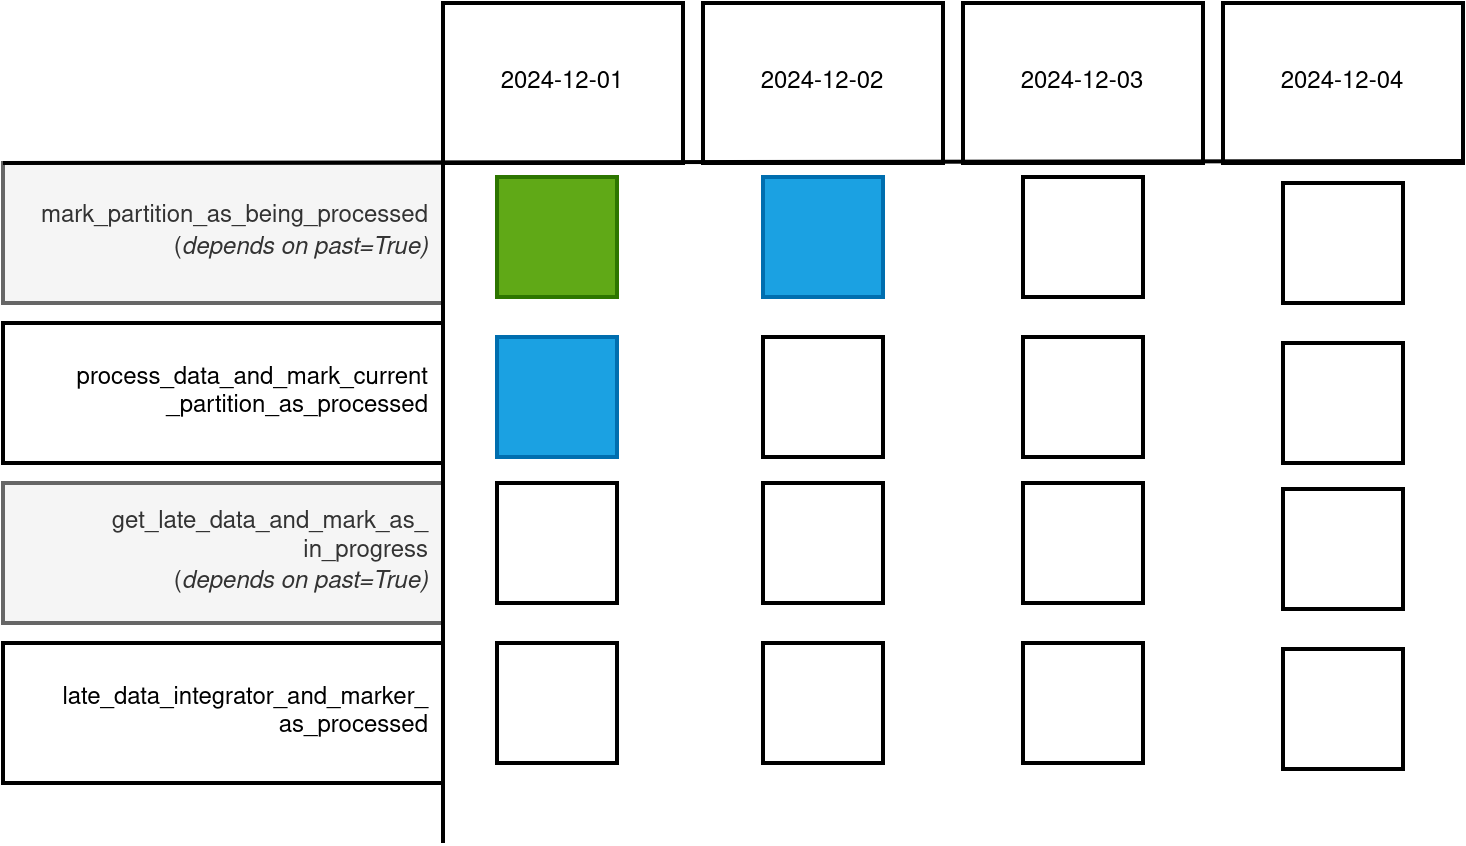

The diagram above was exported from draw.io. Its source (the exported page's mxGraphModel, read from the mxfile embedded in the PNG):
<mxGraphModel dx="2284" dy="766" grid="1" gridSize="10" guides="1" tooltips="1" connect="1" arrows="1" fold="1" page="1" pageScale="1" pageWidth="850" pageHeight="1100" math="0" shadow="0">
  <root>
    <mxCell id="0" />
    <mxCell id="1" parent="0" />
    <mxCell id="fegvY3pA-yJeQJnucCH5-5" value="2024-12-01" style="rounded=0;whiteSpace=wrap;html=1;strokeWidth=2;" vertex="1" parent="1">
      <mxGeometry x="80" y="20" width="120" height="80" as="geometry" />
    </mxCell>
    <mxCell id="fegvY3pA-yJeQJnucCH5-6" value="2024-12-02" style="rounded=0;whiteSpace=wrap;html=1;strokeWidth=2;" vertex="1" parent="1">
      <mxGeometry x="210" y="20" width="120" height="80" as="geometry" />
    </mxCell>
    <mxCell id="fegvY3pA-yJeQJnucCH5-7" value="2024-12-03" style="rounded=0;whiteSpace=wrap;html=1;strokeWidth=2;" vertex="1" parent="1">
      <mxGeometry x="340" y="20" width="120" height="80" as="geometry" />
    </mxCell>
    <mxCell id="fegvY3pA-yJeQJnucCH5-8" value="2024-12-04" style="rounded=0;whiteSpace=wrap;html=1;strokeWidth=2;" vertex="1" parent="1">
      <mxGeometry x="470" y="20" width="120" height="80" as="geometry" />
    </mxCell>
    <mxCell id="fegvY3pA-yJeQJnucCH5-1" value="&lt;div&gt;mark_partition_as_being_processed&lt;/div&gt;(&lt;i&gt;depends on past=True)&lt;/i&gt;" style="rounded=0;whiteSpace=wrap;html=1;strokeWidth=2;align=right;spacingRight=5;fillStyle=solid;fillColor=#f5f5f5;fontColor=#333333;strokeColor=#666666;" vertex="1" parent="1">
      <mxGeometry x="-140" y="100" width="220" height="70" as="geometry" />
    </mxCell>
    <mxCell id="fegvY3pA-yJeQJnucCH5-2" value="&lt;div&gt;process_data_and_mark_current&lt;/div&gt;&lt;div&gt;_partition_as_processed&lt;/div&gt;" style="rounded=0;whiteSpace=wrap;html=1;strokeWidth=2;align=right;spacingRight=5;" vertex="1" parent="1">
      <mxGeometry x="-140" y="180" width="220" height="70" as="geometry" />
    </mxCell>
    <mxCell id="fegvY3pA-yJeQJnucCH5-3" value="&lt;div&gt;get_late_data_and_mark_as_&lt;/div&gt;&lt;div&gt;in_progress&lt;/div&gt;&lt;div&gt;(&lt;i&gt;depends on past=True)&lt;/i&gt;&lt;br&gt;&lt;/div&gt;" style="rounded=0;whiteSpace=wrap;html=1;strokeWidth=2;align=right;spacingRight=5;fillColor=#f5f5f5;fontColor=#333333;strokeColor=#666666;" vertex="1" parent="1">
      <mxGeometry x="-140" y="260" width="220" height="70" as="geometry" />
    </mxCell>
    <mxCell id="fegvY3pA-yJeQJnucCH5-4" value="&lt;div&gt;late_data_integrator_and_marker_&lt;/div&gt;&lt;div&gt;as_processed&lt;/div&gt;" style="rounded=0;whiteSpace=wrap;html=1;strokeWidth=2;align=right;spacingRight=5;" vertex="1" parent="1">
      <mxGeometry x="-140" y="340" width="220" height="70" as="geometry" />
    </mxCell>
    <mxCell id="fegvY3pA-yJeQJnucCH5-9" value="" style="endArrow=none;html=1;rounded=0;strokeWidth=2;exitX=0;exitY=0;exitDx=0;exitDy=0;" edge="1" parent="1" source="fegvY3pA-yJeQJnucCH5-1">
      <mxGeometry width="50" height="50" relative="1" as="geometry">
        <mxPoint x="100" y="99" as="sourcePoint" />
        <mxPoint x="590" y="99" as="targetPoint" />
      </mxGeometry>
    </mxCell>
    <mxCell id="fegvY3pA-yJeQJnucCH5-10" value="" style="endArrow=none;html=1;rounded=0;strokeWidth=2;exitX=0;exitY=0;exitDx=0;exitDy=0;" edge="1" parent="1">
      <mxGeometry width="50" height="50" relative="1" as="geometry">
        <mxPoint x="80" y="100" as="sourcePoint" />
        <mxPoint x="80" y="440" as="targetPoint" />
      </mxGeometry>
    </mxCell>
    <mxCell id="fegvY3pA-yJeQJnucCH5-12" value="" style="whiteSpace=wrap;html=1;aspect=fixed;strokeWidth=2;fillColor=#60a917;fontColor=#ffffff;strokeColor=#2D7600;" vertex="1" parent="1">
      <mxGeometry x="107" y="107" width="60" height="60" as="geometry" />
    </mxCell>
    <mxCell id="fegvY3pA-yJeQJnucCH5-13" value="" style="whiteSpace=wrap;html=1;aspect=fixed;strokeWidth=2;fillColor=#1ba1e2;fontColor=#ffffff;strokeColor=#006EAF;" vertex="1" parent="1">
      <mxGeometry x="240" y="107" width="60" height="60" as="geometry" />
    </mxCell>
    <mxCell id="fegvY3pA-yJeQJnucCH5-14" value="" style="whiteSpace=wrap;html=1;aspect=fixed;strokeWidth=2;" vertex="1" parent="1">
      <mxGeometry x="370" y="107" width="60" height="60" as="geometry" />
    </mxCell>
    <mxCell id="fegvY3pA-yJeQJnucCH5-15" value="" style="whiteSpace=wrap;html=1;aspect=fixed;strokeWidth=2;" vertex="1" parent="1">
      <mxGeometry x="500" y="110" width="60" height="60" as="geometry" />
    </mxCell>
    <mxCell id="fegvY3pA-yJeQJnucCH5-16" value="" style="whiteSpace=wrap;html=1;aspect=fixed;strokeWidth=2;fillColor=#1ba1e2;fontColor=#ffffff;strokeColor=#006EAF;" vertex="1" parent="1">
      <mxGeometry x="107" y="187" width="60" height="60" as="geometry" />
    </mxCell>
    <mxCell id="fegvY3pA-yJeQJnucCH5-17" value="" style="whiteSpace=wrap;html=1;aspect=fixed;strokeWidth=2;" vertex="1" parent="1">
      <mxGeometry x="240" y="187" width="60" height="60" as="geometry" />
    </mxCell>
    <mxCell id="fegvY3pA-yJeQJnucCH5-18" value="" style="whiteSpace=wrap;html=1;aspect=fixed;strokeWidth=2;" vertex="1" parent="1">
      <mxGeometry x="370" y="187" width="60" height="60" as="geometry" />
    </mxCell>
    <mxCell id="fegvY3pA-yJeQJnucCH5-19" value="" style="whiteSpace=wrap;html=1;aspect=fixed;strokeWidth=2;" vertex="1" parent="1">
      <mxGeometry x="500" y="190" width="60" height="60" as="geometry" />
    </mxCell>
    <mxCell id="fegvY3pA-yJeQJnucCH5-20" value="" style="whiteSpace=wrap;html=1;aspect=fixed;strokeWidth=2;" vertex="1" parent="1">
      <mxGeometry x="107" y="260" width="60" height="60" as="geometry" />
    </mxCell>
    <mxCell id="fegvY3pA-yJeQJnucCH5-21" value="" style="whiteSpace=wrap;html=1;aspect=fixed;strokeWidth=2;" vertex="1" parent="1">
      <mxGeometry x="240" y="260" width="60" height="60" as="geometry" />
    </mxCell>
    <mxCell id="fegvY3pA-yJeQJnucCH5-22" value="" style="whiteSpace=wrap;html=1;aspect=fixed;strokeWidth=2;" vertex="1" parent="1">
      <mxGeometry x="370" y="260" width="60" height="60" as="geometry" />
    </mxCell>
    <mxCell id="fegvY3pA-yJeQJnucCH5-23" value="" style="whiteSpace=wrap;html=1;aspect=fixed;strokeWidth=2;" vertex="1" parent="1">
      <mxGeometry x="500" y="263" width="60" height="60" as="geometry" />
    </mxCell>
    <mxCell id="fegvY3pA-yJeQJnucCH5-24" value="" style="whiteSpace=wrap;html=1;aspect=fixed;strokeWidth=2;" vertex="1" parent="1">
      <mxGeometry x="107" y="340" width="60" height="60" as="geometry" />
    </mxCell>
    <mxCell id="fegvY3pA-yJeQJnucCH5-25" value="" style="whiteSpace=wrap;html=1;aspect=fixed;strokeWidth=2;" vertex="1" parent="1">
      <mxGeometry x="240" y="340" width="60" height="60" as="geometry" />
    </mxCell>
    <mxCell id="fegvY3pA-yJeQJnucCH5-26" value="" style="whiteSpace=wrap;html=1;aspect=fixed;strokeWidth=2;" vertex="1" parent="1">
      <mxGeometry x="370" y="340" width="60" height="60" as="geometry" />
    </mxCell>
    <mxCell id="fegvY3pA-yJeQJnucCH5-27" value="" style="whiteSpace=wrap;html=1;aspect=fixed;strokeWidth=2;" vertex="1" parent="1">
      <mxGeometry x="500" y="343" width="60" height="60" as="geometry" />
    </mxCell>
  </root>
</mxGraphModel>